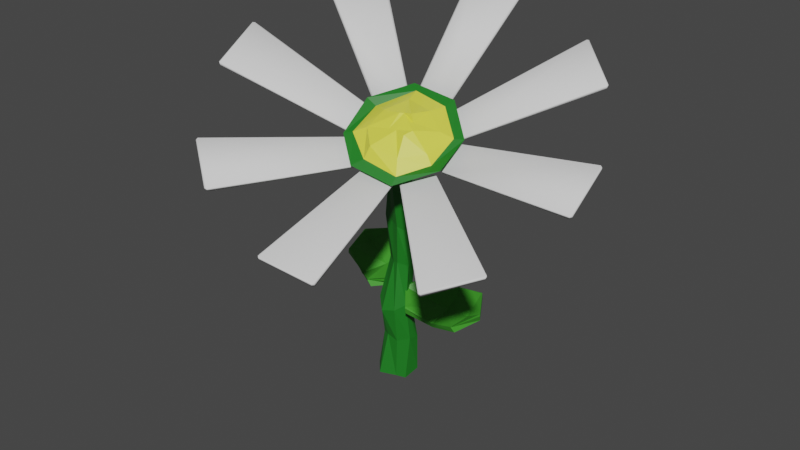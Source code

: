# Source: FlowerWhite.blend  (saved by Blender 3.3.6; exported with 4.5.12 LTS)
import bpy
from mathutils import Matrix  # noqa: F401  (used for matrix-valued properties, if any)

bpy.ops.wm.read_factory_settings(use_empty=True)
scene = bpy.context.scene
scene.name = 'Scene'

# ---- collections
col_collection = bpy.data.collections.new('Collection'); scene.collection.children.link(col_collection)
col_purple = bpy.data.collections.new('Purple'); col_collection.children.link(col_purple)
col_red = bpy.data.collections.new('Red'); col_collection.children.link(col_red)
col_white = bpy.data.collections.new('White'); col_collection.children.link(col_white)

# ---- materials (node trees are filled in below, after node groups)
mat_material_009 = bpy.data.materials.new('Material.009')
mat_material_009.use_transparent_shadow = False
mat_material_010 = bpy.data.materials.new('Material.010')
mat_material_010.use_transparent_shadow = False
mat_material_011 = bpy.data.materials.new('Material.011')
mat_material_011.use_transparent_shadow = False

# ---- material node trees
mat_material_009.use_nodes = True; mat_material_009.node_tree.nodes.clear()
_N = mat_material_009.node_tree.nodes; _L = mat_material_009.node_tree.links
n0 = _N.new('ShaderNodeBsdfPrincipled'); n0.name = 'Principled BSDF'; n0.location = (10, 300)
n0.distribution = 'GGX'
n0.subsurface_method = 'RANDOM_WALK_SKIN'
n0.inputs[0].default_value = (0.04896, 0.3111, 0.02246, 1.0)
n0.inputs[3].default_value = 1.45
n0.inputs[27].default_value = (0.0, 0.0, 0.0, 1.0)
n0.inputs[28].default_value = 1.0
n1 = _N.new('ShaderNodeOutputMaterial'); n1.name = 'Material Output'; n1.location = (300, 300)
_L.new(n0.outputs[0], n1.inputs[0])
n1.is_active_output = True
mat_material_010.use_nodes = True; mat_material_010.node_tree.nodes.clear()
_N = mat_material_010.node_tree.nodes; _L = mat_material_010.node_tree.links
n0 = _N.new('ShaderNodeBsdfPrincipled'); n0.name = 'Principled BSDF'; n0.location = (10, 300)
n0.distribution = 'GGX'
n0.subsurface_method = 'RANDOM_WALK_SKIN'
n0.inputs[0].default_value = (0.01114, 0.1788, 0.0137, 1.0)
n0.inputs[3].default_value = 1.45
n0.inputs[27].default_value = (0.0, 0.0, 0.0, 1.0)
n0.inputs[28].default_value = 1.0
n1 = _N.new('ShaderNodeOutputMaterial'); n1.name = 'Material Output'; n1.location = (300, 300)
_L.new(n0.outputs[0], n1.inputs[0])
n1.is_active_output = True
mat_material_011.use_nodes = True; mat_material_011.node_tree.nodes.clear()
_N = mat_material_011.node_tree.nodes; _L = mat_material_011.node_tree.links
n0 = _N.new('ShaderNodeBsdfPrincipled'); n0.name = 'Principled BSDF'; n0.location = (10, 300)
n0.distribution = 'GGX'
n0.subsurface_method = 'RANDOM_WALK_SKIN'
n0.inputs[0].default_value = (0.8, 0.7902, 0.0755, 1.0)
n0.inputs[3].default_value = 1.45
n0.inputs[27].default_value = (0.0, 0.0, 0.0, 1.0)
n0.inputs[28].default_value = 1.0
n1 = _N.new('ShaderNodeOutputMaterial'); n1.name = 'Material Output'; n1.location = (300, 300)
_L.new(n0.outputs[0], n1.inputs[0])
n1.is_active_output = True

# ---- world
world_world = bpy.data.worlds.new('World'); scene.world = world_world
world_world.use_nodes = True; world_world.node_tree.nodes.clear()
_N = world_world.node_tree.nodes; _L = world_world.node_tree.links
n0 = _N.new('ShaderNodeOutputWorld'); n0.name = 'World Output'; n0.location = (300, 300)
n1 = _N.new('ShaderNodeBackground'); n1.name = 'Background'; n1.location = (10, 300)
n1.inputs[0].default_value = (0.05088, 0.05088, 0.05088, 1.0)
_L.new(n1.outputs[0], n0.inputs[0])
n0.is_active_output = True
world_world.color = (0.05088, 0.05088, 0.05088)
world_world.use_sun_shadow = False
world_world.sun_shadow_jitter_overblur = 0.0

# ---- meshes
me_plane_003 = bpy.data.meshes.new('Plane.003')
me_plane_003.from_pydata([(-1.596, -2.477, 3.803), (-1.624, -0.5708, 3.783), (-1.562, -1.507, 3.484), (-2.661, -2.529, 3.439), (-2.667, -0.5497, 3.387), (-2.666, -1.588, 3.208), (-1.085, -1.407, 3.831), (-3.633, -2.478, 3.795), (-3.574, -0.5036, 3.822), (-3.624, -1.445, 3.495), (-4.163, -1.507, 3.879), (-1.602, -2.488, 3.784), (-1.645, -0.4857, 3.768), (-2.605, -2.598, 3.448), (-2.631, -0.5544, 3.402), (-1.041, -1.465, 3.83), (-3.62, -2.543, 3.755), (-3.554, -0.5037, 3.782), (-4.228, -1.4, 3.91), (-1.649, -2.53, 3.515), (-1.615, -0.4528, 3.494), (-1.673, -1.437, 3.146), (-2.625, -2.577, 3.188), (-2.593, -0.596, 3.102), (-2.551, -1.634, 2.881), (-1.052, -1.425, 3.615), (-3.621, -2.486, 3.512), (-3.645, -0.5139, 3.529), (-3.633, -1.465, 3.24), (-4.148, -1.437, 3.591), (1.252, -3.867, 3.779), (2.004, -2.286, 3.764), (1.7, -3.118, 3.434), (0.2816, -3.201, 3.398), (1.103, -1.5, 3.319), (0.6363, -2.454, 3.229), (2.106, -3.214, 3.739), (-0.5275, -2.646, 3.764), (0.3716, -1.008, 3.842), (-0.07221, -1.756, 3.455), (-0.5878, -1.592, 3.834), (1.233, -3.879, 3.741), (2.041, -2.114, 3.734), (0.3192, -3.388, 3.416), (1.161, -1.55, 3.349), (2.133, -3.367, 3.737), (-0.5606, -2.774, 3.683), (0.4068, -1.033, 3.762), (-0.61, -1.329, 3.896), (1.117, -3.896, 3.492), (2.121, -2.094, 3.473), (1.567, -2.865, 3.045), (0.3034, -3.327, 3.184), (1.192, -1.667, 3.037), (0.7949, -2.672, 2.864), (2.148, -3.284, 3.594), (-0.5147, -2.673, 3.485), (0.2396, -0.9414, 3.545), (-0.1036, -1.78, 3.234), (-0.5031, -1.49, 3.548), (-0.8401, -5.166, 11.3), (0.05926, -3.627, 11.46), (-0.01513, -1.931, 11.09), (-0.8695, -0.9648, 10.65), (-2.318, -1.047, 10.19), (-3.403, -2.332, 10.29), (-3.255, -4.091, 10.29), (-2.262, -5.292, 10.88), (-1.295, -3.722, 9.993), (-0.9743, -3.409, 9.895), (-1.105, -2.781, 9.852), (-1.273, -2.682, 9.71), (-1.61, -2.728, 9.633), (-1.876, -3.034, 9.606), (-1.768, -3.518, 9.627), (-1.581, -3.598, 9.682), (-0.1968, -0.1694, -0.1485), (-0.5826, -0.7249, -0.2299), (-0.05525, 0.2353, 0.1514), (-0.4717, 0.7662, 0.3293), (-1.05, 0.5443, 0.2524), (-1.251, 0.3105, -0.03767), (-1.358, -0.3609, -0.04881), (-1.065, -0.7009, -0.3307), (-0.8293, -3.346, 11.41), (-1.226, -4.221, 11.37), (-0.7057, -2.434, 11.26), (-1.276, -1.716, 11.13), (-2.17, -1.859, 10.78), (-2.806, -2.609, 10.61), (-2.694, -3.65, 10.81), (-2.03, -4.189, 11.13), (-0.2078, -3.637, 11.14), (-1.057, -4.889, 11.22), (-0.2375, -2.164, 11.06), (-1.133, -1.384, 10.72), (-2.313, -1.393, 10.34), (-3.0, -2.442, 10.29), (-3.037, -3.832, 10.46), (-2.162, -4.849, 10.88), (-1.478, -3.336, 11.51), (-1.599, -3.42, 11.47), (-1.446, -2.659, 11.28), (-1.716, -2.684, 11.28), (-2.093, -2.557, 11.29), (-2.223, -2.885, 11.28), (-2.016, -3.243, 11.3), (-1.883, -3.424, 11.53), (-1.156, -3.35, 8.187), (-1.037, -3.058, 6.19), (-1.035, -2.437, 4.542), (-0.8874, -1.672, 3.226), (-1.07, -1.055, 1.216), (-1.37, -0.9012, 1.47), (-1.118, -1.421, 3.01), (-1.223, -2.161, 4.785), (-1.148, -2.686, 6.204), (-1.288, -3.099, 8.101), (-1.391, -2.708, 8.017), (-1.098, -2.224, 6.26), (-1.225, -1.74, 4.766), (-1.247, -0.9645, 3.239), (-1.354, -0.4884, 1.704), (-1.027, -0.1257, 1.749), (-1.026, -0.5056, 3.234), (-0.8436, -1.62, 4.884), (-0.8931, -2.128, 6.472), (-1.202, -2.53, 7.974), (-0.9021, -2.486, 8.183), (-0.6151, -2.277, 6.536), (-0.6363, -1.665, 4.791), (-0.5434, -0.357, 3.128), (-0.6093, -0.1919, 1.86), (-0.3148, -0.352, 1.727), (-0.1956, -0.8335, 3.323), (-0.278, -1.976, 4.707), (-0.2646, -2.405, 6.646), (-0.6156, -2.742, 8.405), (-0.5888, -2.919, 8.36), (-0.3518, -2.912, 6.483), (-0.4199, -2.059, 4.562), (-0.2711, -1.315, 3.224), (-0.396, -0.9963, 1.432), (-0.5711, -1.158, 1.285), (-0.5002, -1.496, 3.117), (-0.4644, -2.338, 4.545), (-0.5447, -3.086, 6.211), (-1.006, -3.188, 8.236)], [], [(5, 4, 1, 2), (3, 5, 2, 0), (2, 6, 0), (1, 6, 2), (5, 9, 8, 4), (3, 7, 9, 5), (9, 7, 10), (8, 9, 10), (12, 14, 23, 20), (11, 15, 25, 19), (15, 12, 20, 25), (13, 11, 19, 22), (18, 16, 26, 29), (17, 18, 29, 27), (16, 13, 22, 26), (14, 17, 27, 23), (7, 3, 13, 16), (8, 10, 18, 17), (10, 7, 16, 18), (3, 0, 11, 13), (6, 1, 12, 15), (0, 6, 15, 11), (1, 4, 14, 12), (4, 8, 17, 14), (24, 21, 20, 23), (22, 19, 21, 24), (21, 19, 25), (20, 21, 25), (24, 23, 27, 28), (22, 24, 28, 26), (28, 29, 26), (27, 29, 28), (35, 34, 31, 32), (33, 35, 32, 30), (32, 36, 30), (31, 36, 32), (35, 39, 38, 34), (33, 37, 39, 35), (39, 37, 40), (38, 39, 40), (42, 44, 53, 50), (41, 45, 55, 49), (45, 42, 50, 55), (43, 41, 49, 52), (48, 46, 56, 59), (47, 48, 59, 57), (46, 43, 52, 56), (44, 47, 57, 53), (37, 33, 43, 46), (38, 40, 48, 47), (40, 37, 46, 48), (33, 30, 41, 43), (36, 31, 42, 45), (30, 36, 45, 41), (31, 34, 44, 42), (34, 38, 47, 44), (54, 51, 50, 53), (52, 49, 51, 54), (51, 49, 55), (50, 51, 55), (54, 53, 57, 58), (52, 54, 58, 56), (58, 59, 56), (57, 59, 58), (67, 75, 68, 60), (113, 112, 83, 82), (65, 73, 74, 66), (63, 71, 72, 64), (61, 69, 70, 62), (66, 74, 75, 67), (64, 72, 73, 65), (62, 70, 71, 63), (60, 68, 69, 61), (76, 78, 79, 80, 81, 82, 83, 77), (123, 122, 81, 80), (133, 132, 79, 78), (143, 142, 76, 77), (112, 143, 77, 83), (122, 113, 82, 81), (132, 123, 80, 79), (142, 133, 78, 76), (65, 97, 96, 64), (67, 99, 98, 66), (62, 94, 92, 61), (64, 96, 95, 63), (66, 98, 97, 65), (60, 93, 99, 67), (61, 92, 93, 60), (63, 95, 94, 62), (90, 98, 99, 91), (88, 96, 97, 89), (86, 94, 95, 87), (85, 93, 92, 84), (91, 99, 93, 85), (89, 97, 98, 90), (87, 95, 96, 88), (84, 92, 94, 86), (88, 104, 103, 87), (107, 101, 100, 102, 103, 104, 105, 106), (86, 102, 100, 84), (91, 107, 106, 90), (89, 105, 104, 88), (87, 103, 102, 86), (84, 100, 101, 85), (85, 101, 107, 91), (90, 106, 105, 89), (69, 138, 137, 70), (138, 139, 136, 137), (139, 136, 135, 140), (140, 135, 134, 141), (141, 134, 133, 142), (71, 128, 127, 72), (128, 129, 126, 127), (129, 126, 125, 130), (130, 125, 124, 131), (131, 124, 123, 132), (73, 118, 117, 74), (118, 119, 116, 117), (119, 116, 115, 120), (120, 115, 114, 121), (121, 114, 113, 122), (75, 108, 147, 68), (108, 109, 146, 147), (109, 146, 145, 110), (110, 145, 144, 111), (111, 144, 143, 112), (68, 147, 138, 69), (147, 146, 139, 138), (146, 139, 140, 145), (145, 140, 141, 144), (144, 141, 142, 143), (70, 137, 128, 71), (137, 136, 129, 128), (136, 129, 130, 135), (135, 130, 131, 134), (134, 131, 132, 133), (72, 127, 118, 73), (127, 126, 119, 118), (126, 119, 120, 125), (125, 120, 121, 124), (124, 121, 122, 123), (74, 117, 108, 75), (117, 116, 109, 108), (116, 109, 110, 115), (115, 110, 111, 114), (114, 111, 112, 113)])
me_plane_003.polygons.foreach_set('material_index', [0, 0, 0, 0, 0, 0, 0, 0, 0, 0, 0, 0, 0, 0, 0, 0, 0, 0, 0, 0, 0, 0, 0, 0, 0, 0, 0, 0, 0, 0, 0, 0, 0, 0, 0, 0, 0, 0, 0, 0, 0, 0, 0, 0, 0, 0, 0, 0, 0, 0, 0, 0, 0, 0, 0, 0, 0, 0, 0, 0, 0, 0, 0, 0, 1, 1, 1, 1, 1, 1, 1, 1, 1, 1, 1, 1, 1, 1, 1, 1, 1, 1, 1, 1, 1, 1, 1, 1, 1, 2, 2, 2, 2, 2, 2, 2, 2, 2, 2, 2, 2, 2, 2, 2, 2, 2, 1, 1, 1, 1, 1, 1, 1, 1, 1, 1, 1, 1, 1, 1, 1, 1, 1, 1, 1, 1, 1, 1, 1, 1, 1, 1, 1, 1, 1, 1, 1, 1, 1, 1, 1, 1, 1, 1, 1, 1])
_uv = me_plane_003.uv_layers.new(name='UVMap')
_uv.uv.foreach_set('vector', [0.5, 0.5142, 0.5, 1.0, 1.0, 1.0, 1.0, 0.5142, 0.5, 0.0, 0.5, 0.5142, 1.0, 0.5142, 1.0, 0.0, 1.0, 0.5142, 1.0, 0.5142, 1.0, 0.0, 1.0, 1.0, 1.0, 1.0, 1.0, 0.5142, 0.5, 0.5142, 1.0, 0.5142, 1.0, 1.0, 0.5, 1.0, 0.5, 0.0, 1.0, 0.0, 1.0, 0.5142, 0.5, 0.5142, 1.0, 0.5142, 1.0, 0.0, 1.0, 0.5142, 1.0, 1.0, 1.0, 0.5142, 1.0, 1.0, 1.0, 1.0, 0.5, 1.0, 0.5, 1.0, 1.0, 1.0, 1.0, 0.0, 1.0, 0.5142, 1.0, 0.5142, 1.0, 0.0, 1.0, 1.0, 1.0, 1.0, 1.0, 1.0, 1.0, 1.0, 0.5, 0.0, 1.0, 0.0, 1.0, 0.0, 0.5, 0.0, 1.0, 0.5142, 1.0, 0.0, 1.0, 0.0, 1.0, 0.5142, 1.0, 1.0, 1.0, 1.0, 1.0, 1.0, 1.0, 1.0, 1.0, 0.0, 0.5, 0.0, 0.5, 0.0, 1.0, 0.0, 0.5, 1.0, 1.0, 1.0, 1.0, 1.0, 0.5, 1.0, 1.0, 0.0, 0.5, 0.0, 0.5, 0.0, 1.0, 0.0, 1.0, 1.0, 1.0, 1.0, 1.0, 1.0, 1.0, 1.0, 1.0, 0.5142, 1.0, 0.0, 1.0, 0.0, 1.0, 0.5142, 0.5, 0.0, 1.0, 0.0, 1.0, 0.0, 0.5, 0.0, 1.0, 1.0, 1.0, 1.0, 1.0, 1.0, 1.0, 1.0, 1.0, 0.0, 1.0, 0.5142, 1.0, 0.5142, 1.0, 0.0, 1.0, 1.0, 0.5, 1.0, 0.5, 1.0, 1.0, 1.0, 0.5, 1.0, 1.0, 1.0, 1.0, 1.0, 0.5, 1.0, 0.5, 0.5142, 1.0, 0.5142, 1.0, 1.0, 0.5, 1.0, 0.5, 0.0, 1.0, 0.0, 1.0, 0.5142, 0.5, 0.5142, 1.0, 0.5142, 1.0, 0.0, 1.0, 0.5142, 1.0, 1.0, 1.0, 0.5142, 1.0, 1.0, 0.5, 0.5142, 0.5, 1.0, 1.0, 1.0, 1.0, 0.5142, 0.5, 0.0, 0.5, 0.5142, 1.0, 0.5142, 1.0, 0.0, 1.0, 0.5142, 1.0, 0.5142, 1.0, 0.0, 1.0, 1.0, 1.0, 1.0, 1.0, 0.5142, 0.5, 0.5142, 0.5, 1.0, 1.0, 1.0, 1.0, 0.5142, 0.5, 0.0, 0.5, 0.5142, 1.0, 0.5142, 1.0, 0.0, 1.0, 0.5142, 1.0, 0.5142, 1.0, 0.0, 1.0, 1.0, 1.0, 1.0, 1.0, 0.5142, 0.5, 0.5142, 1.0, 0.5142, 1.0, 1.0, 0.5, 1.0, 0.5, 0.0, 1.0, 0.0, 1.0, 0.5142, 0.5, 0.5142, 1.0, 0.5142, 1.0, 0.0, 1.0, 0.5142, 1.0, 1.0, 1.0, 0.5142, 1.0, 1.0, 1.0, 1.0, 0.5, 1.0, 0.5, 1.0, 1.0, 1.0, 1.0, 0.0, 1.0, 0.5142, 1.0, 0.5142, 1.0, 0.0, 1.0, 1.0, 1.0, 1.0, 1.0, 1.0, 1.0, 1.0, 0.5, 0.0, 1.0, 0.0, 1.0, 0.0, 0.5, 0.0, 1.0, 0.5142, 1.0, 0.0, 1.0, 0.0, 1.0, 0.5142, 1.0, 1.0, 1.0, 1.0, 1.0, 1.0, 1.0, 1.0, 1.0, 0.0, 0.5, 0.0, 0.5, 0.0, 1.0, 0.0, 0.5, 1.0, 1.0, 1.0, 1.0, 1.0, 0.5, 1.0, 1.0, 0.0, 0.5, 0.0, 0.5, 0.0, 1.0, 0.0, 1.0, 1.0, 1.0, 1.0, 1.0, 1.0, 1.0, 1.0, 1.0, 0.5142, 1.0, 0.0, 1.0, 0.0, 1.0, 0.5142, 0.5, 0.0, 1.0, 0.0, 1.0, 0.0, 0.5, 0.0, 1.0, 1.0, 1.0, 1.0, 1.0, 1.0, 1.0, 1.0, 1.0, 0.0, 1.0, 0.5142, 1.0, 0.5142, 1.0, 0.0, 1.0, 1.0, 0.5, 1.0, 0.5, 1.0, 1.0, 1.0, 0.5, 1.0, 1.0, 1.0, 1.0, 1.0, 0.5, 1.0, 0.5, 0.5142, 1.0, 0.5142, 1.0, 1.0, 0.5, 1.0, 0.5, 0.0, 1.0, 0.0, 1.0, 0.5142, 0.5, 0.5142, 1.0, 0.5142, 1.0, 0.0, 1.0, 0.5142, 1.0, 1.0, 1.0, 0.5142, 1.0, 1.0, 0.5, 0.5142, 0.5, 1.0, 1.0, 1.0, 1.0, 0.5142, 0.5, 0.0, 0.5, 0.5142, 1.0, 0.5142, 1.0, 0.0, 1.0, 0.5142, 1.0, 0.5142, 1.0, 0.0, 1.0, 1.0, 1.0, 1.0, 1.0, 0.5142, 0.0, 0.0, 0.0, 0.0, 0.0, 0.0, 0.0, 0.0, 0.0, 0.0, 0.0, 0.0, 0.0, 0.0, 0.0, 0.0, 0.0, 0.0, 0.0, 0.0, 0.0, 0.0, 0.0, 0.0, 0.0, 0.0, 0.0, 0.0, 0.0, 0.0, 0.0, 0.0, 0.0, 0.0, 0.0, 0.0, 0.0, 0.0, 0.0, 0.0, 0.0, 0.0, 0.0, 0.0, 0.0, 0.0, 0.0, 0.0, 0.0, 0.0, 0.0, 0.0, 0.0, 0.0, 0.0, 0.0, 0.0, 0.0, 0.0, 0.0, 0.0, 0.0, 0.0, 0.0, 0.0, 0.0, 0.0, 0.0, 0.0, 0.0, 0.0, 0.0, 0.0, 0.0, 0.0, 0.0, 0.0, 0.0, 0.0, 0.0, 0.0, 0.0, 0.0, 0.0, 0.0, 0.0, 0.0, 0.0, 0.0, 0.0, 0.0, 0.0, 0.0, 0.0, 0.0, 0.0, 0.0, 0.0, 0.0, 0.0, 0.0, 0.0, 0.0, 0.0, 0.0, 0.0, 0.0, 0.0, 0.0, 0.0, 0.0, 0.0, 0.0, 0.0, 0.0, 0.0, 0.0, 0.0, 0.0, 0.0, 0.0, 0.0, 0.0, 0.0, 0.0, 0.0, 0.0, 0.0, 0.0, 0.0, 0.0, 0.0, 0.0, 0.0, 0.0, 0.0, 0.0, 0.0, 0.0, 0.0, 0.0, 0.0, 0.0, 0.0, 0.0, 0.0, 0.0, 0.0, 0.0, 0.0, 0.0, 0.0, 0.0, 0.0, 0.0, 0.0, 0.0, 0.0, 0.0, 0.0, 0.0, 0.0, 0.0, 0.0, 0.0, 0.0, 0.0, 0.0, 0.0, 0.0, 0.0, 0.0, 0.0, 0.0, 0.0, 0.0, 0.0, 0.0, 0.0, 0.0, 0.0, 0.0, 0.0, 0.0, 0.0, 0.0, 0.0, 0.0, 0.0, 0.0, 0.0, 0.0, 0.0, 0.0, 0.0, 0.0, 0.0, 0.0, 0.0, 0.0, 0.0, 0.0, 0.0, 0.0, 0.0, 0.0, 0.0, 0.0, 0.0, 0.0, 0.0, 0.0, 0.0, 0.0, 0.0, 0.0, 0.0, 0.0, 0.0, 0.0, 0.0, 0.0, 0.0, 0.0, 0.0, 0.0, 0.0, 0.0, 0.0, 0.0, 0.0, 0.0, 0.0, 0.0, 0.0, 0.0, 0.0, 0.0, 0.0, 0.0, 0.0, 0.0, 0.0, 0.0, 0.0, 0.0, 0.0, 0.0, 0.0, 0.0, 0.0, 0.0, 0.0, 0.0, 0.0, 0.0, 0.0, 0.0, 0.0, 0.0, 0.0, 0.0, 0.0, 0.0, 0.0, 0.0, 0.0, 0.0, 0.0, 0.0, 0.0, 0.0, 0.0, 0.0, 0.0, 0.0, 0.0, 0.0, 0.0, 0.0, 0.0, 0.0, 0.0, 0.0, 0.0, 0.0, 0.0, 0.0, 0.0, 0.0, 0.0, 0.0, 0.0, 0.0, 0.0, 0.0, 0.0, 0.0, 0.0, 0.0, 0.0, 0.0, 0.0, 0.0, 0.0, 0.0, 0.0, 0.0, 0.0, 0.0, 0.0, 0.0, 0.0, 0.0, 0.0, 0.0, 0.0, 0.0, 0.0, 0.0, 0.0, 0.0, 0.0, 0.0, 0.0, 0.0, 0.0, 0.0, 0.0, 0.0, 0.0, 0.0, 0.0, 0.0, 0.0, 0.0, 0.0, 0.0, 0.0, 0.0, 0.0, 0.0, 0.0, 0.0, 0.0, 0.0, 0.0, 0.0, 0.0, 0.0, 0.0, 0.0, 0.0, 0.0, 0.0, 0.0, 0.0, 0.0, 0.0, 0.0, 0.0, 0.0, 0.0, 0.0, 0.0, 0.0, 0.0, 0.0, 0.0, 0.0, 0.0, 0.0, 0.0, 0.0, 0.0, 0.0, 0.0, 0.0, 0.0, 0.0, 0.0, 0.0, 0.0, 0.0, 0.0, 0.0, 0.0, 0.0, 0.0, 0.0, 0.0, 0.0, 0.0, 0.0, 0.0, 0.0, 0.0, 0.0, 0.0, 0.0, 0.0, 0.0, 0.0, 0.0, 0.0, 0.0, 0.0, 0.0, 0.0, 0.0, 0.0, 0.0, 0.0, 0.0, 0.0, 0.0, 0.0, 0.0, 0.0, 0.0, 0.0, 0.0, 0.0, 0.0, 0.0, 0.0, 0.0, 0.0, 0.0, 0.0, 0.0, 0.0, 0.0, 0.0, 0.0, 0.0, 0.0, 0.0, 0.0, 0.0, 0.0, 0.0, 0.0, 0.0, 0.0, 0.0, 0.0, 0.0, 0.0, 0.0, 0.0, 0.0, 0.0, 0.0, 0.0, 0.0, 0.0, 0.0, 0.0, 0.0, 0.0, 0.0, 0.0, 0.0, 0.0, 0.0, 0.0, 0.0, 0.0, 0.0, 0.0, 0.0, 0.0, 0.0, 0.0, 0.0, 0.0, 0.0, 0.0, 0.0, 0.0, 0.0, 0.0, 0.0, 0.0, 0.0, 0.0, 0.0, 0.0, 0.0, 0.0, 0.0, 0.0, 0.0, 0.0, 0.0, 0.0, 0.0, 0.0, 0.0, 0.0, 0.0, 0.0, 0.0, 0.0, 0.0, 0.0, 0.0, 0.0, 0.0, 0.0, 0.0, 0.0, 0.0, 0.0, 0.0, 0.0, 0.0, 0.0, 0.0, 0.0, 0.0, 0.0, 0.0, 0.0, 0.0, 0.0, 0.0, 0.0, 0.0, 0.0, 0.0, 0.0, 0.0, 0.0, 0.0, 0.0, 0.0, 0.0, 0.0, 0.0, 0.0, 0.0, 0.0, 0.0, 0.0, 0.0, 0.0, 0.0, 0.0, 0.0, 0.0, 0.0, 0.0, 0.0, 0.0, 0.0, 0.0, 0.0, 0.0, 0.0, 0.0, 0.0, 0.0, 0.0, 0.0, 0.0, 0.0, 0.0, 0.0, 0.0, 0.0, 0.0, 0.0, 0.0, 0.0, 0.0, 0.0, 0.0, 0.0, 0.0, 0.0, 0.0, 0.0, 0.0, 0.0, 0.0, 0.0, 0.0, 0.0, 0.0, 0.0, 0.0, 0.0, 0.0, 0.0, 0.0, 0.0, 0.0, 0.0, 0.0, 0.0, 0.0, 0.0, 0.0, 0.0, 0.0, 0.0, 0.0, 0.0, 0.0, 0.0, 0.0, 0.0, 0.0, 0.0, 0.0, 0.0, 0.0, 0.0, 0.0, 0.0, 0.0, 0.0, 0.0, 0.0, 0.0, 0.0, 0.0, 0.0, 0.0, 0.0, 0.0, 0.0, 0.0, 0.0, 0.0, 0.0, 0.0, 0.0, 0.0, 0.0, 0.0, 0.0, 0.0, 0.0, 0.0, 0.0, 0.0, 0.0, 0.0, 0.0, 0.0, 0.0, 0.0, 0.0, 0.0, 0.0, 0.0, 0.0, 0.0, 0.0, 0.0, 0.0, 0.0, 0.0, 0.0, 0.0, 0.0, 0.0, 0.0, 0.0])
me_plane_003.materials.append(mat_material_009)
me_plane_003.materials.append(mat_material_010)
me_plane_003.materials.append(mat_material_011)
me_plane_003.update()
me_cube_003 = bpy.data.meshes.new('Cube.003')
me_cube_003.from_pydata([(2.022, -0.534, 63.78), (2.023, -0.542, 63.78), (1.984, -0.517, 64.14), (2.037, -0.5692, 64.36), (1.989, -0.5264, 64.35), (1.954, 0.04968, 67.87), (1.988, 0.0945, 67.91), (2.003, 0.05611, 68.47), (2.002, 0.06846, 68.47), (1.959, 0.0402, 68.07), (4.986, -0.6682, 63.88), (5.032, -0.6549, 64.25), (4.988, -0.6763, 63.88), (5.013, -0.7234, 64.88), (5.048, -0.6849, 64.89), (4.977, 0.3612, 70.93), (4.929, 0.3975, 70.89), (4.956, 0.3393, 71.87), (4.993, 0.3312, 71.57), (4.954, 0.3515, 71.87), (-0.06071, -0.2855, 72.4), (-0.06473, -0.2722, 72.84), (-0.0281, -0.294, 72.4), (-0.06052, -0.2801, 73.01), (-0.04494, -0.3147, 73.01), (-0.02306, -0.3035, 72.6), (-0.03154, -0.8722, 68.54), (8.97e-05, -0.861, 68.68), (-0.03479, -0.9059, 68.64), (-0.01581, -0.9006, 69.16), (-0.02886, -0.917, 68.88), (0.005131, -0.8705, 68.88), (-2.646, -0.8924, 88.38), (-2.668, -0.9137, 88.72), (-2.634, -0.8751, 88.72), (-2.621, -0.9419, 89.43), (-2.619, -0.9031, 89.32), (-2.652, -0.9437, 89.37), (-2.595, -1.919, 81.64), (-2.581, -1.946, 81.64), (-2.618, -1.93, 82.05), (-2.57, -1.968, 82.69), (-2.602, -1.96, 82.69), (-2.564, -1.977, 82.31), (0.4372, 0.3308, 74.58), (0.4566, 0.3555, 75.18), (0.4475, 0.3203, 74.58), (0.4567, 0.3554, 75.19), (0.4601, 0.2967, 75.09), (0.02514, -0.1457, 72.93), (0.03698, -0.1544, 72.94), (-0.008995, -0.1814, 73.32), (-0.008401, -0.1825, 73.34), (0.04952, -0.1781, 73.44), (-1.266, 1.562, 99.8), (-1.32, 1.562, 99.7), (-1.287, 1.508, 100.6), (-1.255, 1.542, 100.2), (-1.297, 1.518, 100.6), (-2.052, 0.6532, 96.64), (-2.06, 0.7062, 96.74), (-2.025, 0.6534, 97.69), (-2.037, 0.662, 97.68), (-2.041, 0.632, 97.09), (1.24, 0.528, 73.11), (1.289, 0.5383, 73.52), (1.241, 0.5145, 73.12), (1.289, 0.5374, 73.54), (1.254, 0.4905, 73.63), (0.6161, 0.4292, 74.6), (0.6192, 0.4161, 74.6), (0.5836, 0.4258, 75.2), (0.5836, 0.4258, 75.2), (0.632, 0.392, 75.11), (1.621, 2.691, 97.21), (1.58, 2.726, 97.3), (1.605, 2.668, 98.26), (1.632, 2.67, 97.66), (1.604, 2.681, 98.26), (0.4283, 2.502, 100.1), (0.4577, 2.548, 99.98), (0.4845, 2.491, 100.9), (0.4814, 2.504, 100.9), (0.439, 2.482, 100.5), (1.908, 0.1803, 68.69), (1.939, 0.1643, 68.79), (1.882, 0.1597, 68.82), (1.945, 0.1537, 69.02), (1.923, 0.1513, 69.31), (1.887, 0.1501, 69.02), (1.427, 0.5194, 72.49), (1.417, 0.488, 72.5), (1.418, 0.53, 72.94), (1.443, 0.49, 73.11), (1.422, 0.5225, 73.1), (1.422, 0.4783, 72.7), (4.163, 1.762, 82.26), (4.183, 1.774, 82.66), (4.177, 1.735, 82.26), (4.189, 1.713, 83.31), (4.193, 1.704, 82.91), (4.199, 1.744, 83.31), (3.32, 2.356, 88.92), (3.298, 2.355, 89.26), (3.349, 2.363, 89.26), (3.347, 2.307, 89.97), (3.365, 2.333, 89.9), (3.313, 2.327, 89.85), (0.551, -1.343, 63.59), (0.5563, -1.302, 63.96), (0.5576, -1.348, 63.59), (0.5614, -1.312, 64.17), (0.5719, -1.375, 64.17), (0.0331, -0.9808, 67.67), (0.08939, -0.9759, 67.64), (0.05595, -1.014, 68.23), (0.09453, -0.9856, 67.84), (0.04706, -1.007, 68.23), (-0.9248, -3.918, 63.15), (-0.9188, -3.924, 63.15), (-0.9607, -3.949, 63.51), (-0.9447, -3.979, 64.16), (-0.8938, -3.971, 64.16), (-1.798, -3.363, 70.1), (-1.803, -3.303, 70.06), (-1.77, -3.358, 71.06), (-1.779, -3.35, 71.05), (-1.782, -3.393, 70.74), (1.351, -1.254, 61.4), (1.343, -1.233, 61.59), (1.389, -1.262, 61.4), (1.399, -1.281, 61.8), (1.354, -1.253, 62.0), (1.367, -1.283, 62.01), (0.7112, -1.361, 62.88), (0.6843, -1.38, 63.03), (0.7217, -1.337, 63.03), (0.726, -1.39, 63.5), (0.7321, -1.357, 63.45), (0.6946, -1.4, 63.45), (1.935, -4.09, 52.4), (1.969, -4.081, 52.46), (1.937, -4.121, 52.43), (1.961, -4.138, 53.45), (1.959, -4.161, 53.28), (1.99, -4.119, 53.29), (0.8041, -4.279, 55.03), (0.8162, -4.309, 55.03), (0.7765, -4.279, 55.23), (0.8295, -4.328, 56.08), (0.7975, -4.319, 56.07), (0.8375, -4.349, 55.89), (1.956, -0.6763, 63.04), (1.929, -0.6731, 63.19), (1.985, -0.6645, 63.19), (1.995, -0.6843, 63.61), (1.939, -0.6921, 63.6), (1.972, -0.7051, 63.66), (1.522, -1.159, 61.43), (1.509, -1.194, 61.43), (1.509, -1.14, 61.63), (1.537, -1.189, 62.04), (1.519, -1.159, 62.03), (1.518, -1.213, 61.83), (4.375, -2.317, 55.46), (4.389, -2.295, 55.65), (4.393, -2.345, 55.46), (4.401, -2.365, 56.51), (4.414, -2.384, 56.31), (4.41, -2.335, 56.5), (3.609, -3.168, 52.61), (3.636, -3.187, 52.64), (3.584, -3.192, 52.66), (3.634, -3.217, 53.66), (3.605, -3.231, 53.49), (3.657, -3.227, 53.49)], [], [(12, 13, 3, 1), (15, 18, 14, 11), (26, 38, 32, 20), (17, 7, 3, 13), (2, 4, 9, 5), (6, 8, 19, 16), (34, 36, 23, 21), (40, 42, 37, 33), (49, 60, 55, 44), (41, 29, 24, 35), (22, 25, 31, 27), (28, 30, 43, 39), (54, 57, 47, 45), (60, 62, 58, 55), (69, 80, 75, 64), (61, 53, 48, 56), (46, 48, 53, 50), (51, 52, 63, 59), (74, 77, 67, 65), (80, 82, 78, 75), (90, 102, 96, 84), (81, 73, 68, 76), (66, 68, 73, 70), (71, 72, 83, 79), (98, 100, 87, 85), (104, 106, 101, 97), (113, 108, 118, 124), (105, 93, 88, 99), (86, 89, 95, 91), (92, 94, 107, 103), (119, 110, 112, 122), (123, 120, 121, 127), (134, 128, 140, 146), (125, 122, 112, 115), (109, 114, 116, 111), (113, 124, 126, 117), (141, 130, 131, 145), (147, 142, 144, 151), (158, 152, 164, 170), (149, 143, 133, 137), (129, 136, 138, 132), (135, 148, 150, 139), (165, 154, 155, 169), (171, 166, 168, 175), (173, 167, 157, 161), (153, 160, 162, 156), (159, 172, 174, 163), (0, 1, 2), (7, 8, 9), (10, 11, 12), (17, 18, 19), (20, 21, 22), (23, 24, 25), (26, 27, 28), (29, 30, 31), (32, 33, 34), (35, 36, 37), (38, 39, 40), (41, 42, 43), (44, 45, 46), (49, 50, 51), (56, 57, 58), (61, 62, 63), (64, 65, 66), (69, 70, 71), (76, 77, 78), (81, 82, 83), (84, 85, 86), (87, 88, 89), (90, 91, 92), (93, 94, 95), (96, 97, 98), (99, 100, 101), (102, 103, 104), (105, 106, 107), (108, 109, 110), (115, 116, 117), (118, 119, 120), (125, 126, 127), (128, 129, 130), (131, 132, 133), (134, 135, 136), (137, 138, 139), (140, 141, 142), (143, 144, 145), (146, 147, 148), (149, 150, 151), (152, 153, 154), (155, 156, 157), (158, 159, 160), (161, 162, 163), (164, 165, 166), (167, 168, 169), (170, 171, 172), (173, 174, 175), (6, 0, 2, 5), (1, 3, 4, 2), (3, 7, 9, 4), (8, 6, 5, 9), (7, 17, 19, 8), (18, 15, 16, 19), (10, 16, 15, 11), (17, 13, 14, 18), (13, 12, 11, 14), (0, 10, 12, 1), (26, 20, 22, 27), (21, 23, 25, 22), (24, 29, 31, 25), (30, 28, 27, 31), (38, 26, 28, 39), (29, 41, 43, 30), (42, 40, 39, 43), (32, 38, 40, 33), (41, 35, 37, 42), (36, 34, 33, 37), (20, 32, 34, 21), (35, 24, 23, 36), (49, 44, 46, 50), (45, 47, 48, 46), (52, 51, 50, 53), (60, 49, 51, 59), (53, 61, 63, 52), (62, 60, 59, 63), (61, 56, 58, 62), (57, 54, 55, 58), (44, 55, 54, 45), (56, 48, 47, 57), (69, 64, 66, 70), (65, 67, 68, 66), (72, 71, 70, 73), (80, 69, 71, 79), (73, 81, 83, 72), (82, 80, 79, 83), (81, 76, 78, 82), (77, 74, 75, 78), (64, 75, 74, 65), (76, 68, 67, 77), (90, 84, 86, 91), (85, 87, 89, 86), (88, 93, 95, 89), (94, 92, 91, 95), (102, 90, 92, 103), (93, 105, 107, 94), (106, 104, 103, 107), (96, 102, 104, 97), (105, 99, 101, 106), (100, 98, 97, 101), (84, 96, 98, 85), (99, 88, 87, 100), (114, 109, 108, 113), (109, 111, 112, 110), (111, 116, 115, 112), (116, 114, 113, 117), (117, 126, 125, 115), (126, 124, 123, 127), (120, 123, 124, 118), (127, 121, 122, 125), (121, 120, 119, 122), (110, 119, 118, 108), (136, 129, 128, 134), (129, 132, 131, 130), (132, 138, 137, 133), (138, 136, 135, 139), (148, 135, 134, 146), (139, 150, 149, 137), (150, 148, 147, 151), (142, 147, 146, 140), (151, 144, 143, 149), (144, 142, 141, 145), (130, 141, 140, 128), (145, 131, 133, 143), (160, 153, 152, 158), (153, 156, 155, 154), (156, 162, 161, 157), (162, 160, 159, 163), (172, 159, 158, 170), (163, 174, 173, 161), (174, 172, 171, 175), (166, 171, 170, 164), (175, 168, 167, 173), (168, 166, 165, 169), (154, 165, 164, 152), (169, 155, 157, 167), (6, 16, 10, 0)])
me_cube_003.polygons.foreach_set('use_smooth', [True] * 184)
_uv = me_cube_003.uv_layers.new(name='UVMap')
_uv.uv.foreach_set('vector', [0.3852, 0.7534, 0.625, 0.7533, 0.625, 0.9967, 0.3911, 0.9966, 0.4238, 0.5072, 0.5762, 0.5072, 0.5762, 0.7428, 0.4238, 0.7428, 0.1276, 0.5084, 0.3724, 0.5058, 0.3724, 0.744, 0.1276, 0.7414, 0.6283, 0.5022, 0.8717, 0.5028, 0.8717, 0.75, 0.6283, 0.75, 0.4588, 0.01231, 0.5412, 0.01231, 0.5412, 0.2377, 0.4588, 0.2377, 0.375, 0.2534, 0.6007, 0.2534, 0.6098, 0.4966, 0.375, 0.4966, 0.4291, 0.7534, 0.5708, 0.7534, 0.5344, 0.9966, 0.4655, 0.9966, 0.4238, 0.5072, 0.5762, 0.5072, 0.5762, 0.7428, 0.4238, 0.7428, 0.1261, 0.5134, 0.375, 0.5078, 0.375, 0.7419, 0.1261, 0.7368, 0.6275, 0.5059, 0.8725, 0.5086, 0.8725, 0.7413, 0.6275, 0.744, 0.4587, 0.01231, 0.5413, 0.01231, 0.5413, 0.2377, 0.4587, 0.2377, 0.4514, 0.2534, 0.5485, 0.2534, 0.579, 0.4966, 0.4208, 0.4966, 0.4487, 0.753, 0.5513, 0.753, 0.5007, 0.997, 0.4992, 0.997, 0.375, 0.5078, 0.5992, 0.5079, 0.5992, 0.7419, 0.375, 0.7419, 0.126, 0.5133, 0.375, 0.5081, 0.375, 0.7421, 0.126, 0.7364, 0.6261, 0.5082, 0.875, 0.5135, 0.875, 0.7362, 0.6261, 0.7419, 0.4192, 0.01383, 0.625, 0.01383, 0.625, 0.2365, 0.4192, 0.2365, 0.4951, 0.2531, 0.5048, 0.2531, 0.5537, 0.4969, 0.4463, 0.4969, 0.447, 0.7531, 0.553, 0.7531, 0.5036, 0.9969, 0.4963, 0.9969, 0.375, 0.5081, 0.6013, 0.5081, 0.6013, 0.7421, 0.375, 0.7421, 0.1275, 0.5088, 0.3725, 0.5061, 0.3725, 0.744, 0.1275, 0.7413, 0.626, 0.5081, 0.875, 0.5139, 0.875, 0.7364, 0.626, 0.7418, 0.4157, 0.0136, 0.625, 0.01359, 0.625, 0.2361, 0.4157, 0.2361, 0.4999, 0.253, 0.4999, 0.253, 0.5509, 0.497, 0.4491, 0.497, 0.4222, 0.7534, 0.5777, 0.7534, 0.5461, 0.9966, 0.4537, 0.9966, 0.4234, 0.5072, 0.5766, 0.5072, 0.5766, 0.7428, 0.4234, 0.7428, 0.1284, 0.5, 0.1284, 0.7478, 0.3716, 0.7484, 0.3716, 0.5, 0.6275, 0.5061, 0.8725, 0.509, 0.8725, 0.7412, 0.6275, 0.744, 0.458, 0.01235, 0.542, 0.01235, 0.542, 0.2377, 0.458, 0.2377, 0.4675, 0.2533, 0.5324, 0.2533, 0.5697, 0.4967, 0.4302, 0.4967, 0.3851, 0.7533, 0.3911, 0.9967, 0.625, 0.9967, 0.625, 0.7533, 0.4233, 0.5072, 0.4233, 0.7428, 0.5767, 0.7428, 0.5767, 0.5072, 0.1272, 0.5106, 0.1272, 0.7391, 0.3728, 0.743, 0.3728, 0.5069, 0.6283, 0.5021, 0.6283, 0.75, 0.8717, 0.75, 0.8717, 0.5027, 0.4579, 0.01235, 0.4579, 0.2376, 0.5421, 0.2376, 0.5421, 0.01235, 0.375, 0.2534, 0.375, 0.4966, 0.6112, 0.4966, 0.603, 0.2534, 0.4024, 0.753, 0.4202, 0.997, 0.58, 0.997, 0.5977, 0.753, 0.3983, 0.5081, 0.3983, 0.7419, 0.6017, 0.7419, 0.6017, 0.5081, 0.1273, 0.5104, 0.1273, 0.7399, 0.3727, 0.7434, 0.3727, 0.5068, 0.6273, 0.5068, 0.6273, 0.7431, 0.8727, 0.7394, 0.8727, 0.5104, 0.4149, 0.01384, 0.4149, 0.2362, 0.5851, 0.2362, 0.5851, 0.01384, 0.4156, 0.2531, 0.3998, 0.4969, 0.6004, 0.4969, 0.5846, 0.2531, 0.3991, 0.7531, 0.4145, 0.9969, 0.5857, 0.9969, 0.601, 0.7531, 0.3998, 0.508, 0.3998, 0.742, 0.6002, 0.742, 0.6002, 0.508, 0.6274, 0.5067, 0.6274, 0.7435, 0.8726, 0.7401, 0.8726, 0.5102, 0.4175, 0.01379, 0.4175, 0.2362, 0.5825, 0.2362, 0.5825, 0.01379, 0.4195, 0.253, 0.402, 0.497, 0.5981, 0.497, 0.5807, 0.253, 0.3908, 0.9967, 0.3911, 0.9966, 0.5409, 1.0, 0.625, 0.2491, 0.6196, 0.2499, 0.5412, 0.2377, 0.385, 0.7535, 0.472, 0.7507, 0.3852, 0.7534, 0.6132, 0.5021, 0.5762, 0.5072, 0.5984, 0.5, 0.4303, 0.008269, 0.5545, 0.0, 0.4587, 0.01231, 0.6235, 0.0, 0.625, 0.0002954, 0.5413, 0.01231, 0.4303, 0.2415, 0.4587, 0.2377, 0.525, 0.2499, 0.625, 0.2332, 0.6223, 0.2499, 0.5413, 0.2377, 0.3724, 0.744, 0.375, 0.7499, 0.3749, 0.75, 0.6275, 0.744, 0.6303, 0.7466, 0.6267, 0.7397, 0.4084, 0.4974, 0.4208, 0.4966, 0.4716, 0.5, 0.625, 0.4999, 0.624, 0.5, 0.579, 0.4966, 0.4163, 0.01285, 0.6224, 0.0, 0.4192, 0.01383, 0.4101, 0.2512, 0.4544, 0.2501, 0.4951, 0.2531, 0.6261, 0.7419, 0.6309, 0.749, 0.626, 0.7416, 0.625, 0.4999, 0.6226, 0.5, 0.5537, 0.4969, 0.4075, 0.9989, 0.4963, 0.9969, 0.4483, 0.9999, 0.4135, 0.2369, 0.4157, 0.2361, 0.6239, 0.25, 0.625, 0.7501, 0.553, 0.7531, 0.6225, 0.75, 0.626, 0.5081, 0.6259, 0.5084, 0.6309, 0.5009, 0.4308, 0.008835, 0.5292, 0.0002257, 0.458, 0.01235, 0.6218, 0.0002257, 0.625, 0.01725, 0.542, 0.01235, 0.4308, 0.2416, 0.458, 0.2377, 0.5585, 0.25, 0.625, 0.2497, 0.6235, 0.25, 0.542, 0.2377, 0.4086, 0.7525, 0.4708, 0.75, 0.4222, 0.7534, 0.625, 0.7501, 0.5777, 0.7534, 0.624, 0.75, 0.3725, 0.5061, 0.3749, 0.5, 0.375, 0.5001, 0.6275, 0.5061, 0.6267, 0.5102, 0.6303, 0.5034, 0.3907, 0.9968, 0.5391, 1.0, 0.3911, 0.9967, 0.625, 0.2489, 0.5421, 0.2376, 0.6195, 0.2498, 0.3849, 0.7535, 0.3851, 0.7533, 0.4706, 0.7507, 0.6147, 0.5019, 0.6018, 0.5, 0.5767, 0.5072, 0.3985, 0.9983, 0.4512, 1.0, 0.4202, 0.997, 0.58, 0.997, 0.6214, 1.0, 0.625, 0.9997, 0.1272, 0.5106, 0.1252, 0.5, 0.125, 0.5013, 0.8727, 0.5104, 0.8735, 0.5206, 0.8704, 0.5068, 0.391, 0.7419, 0.4241, 0.7485, 0.3983, 0.7419, 0.625, 0.7371, 0.6017, 0.7419, 0.6192, 0.7485, 0.391, 0.506, 0.3983, 0.5081, 0.4225, 0.5, 0.625, 0.501, 0.6229, 0.5, 0.6017, 0.5081, 0.1273, 0.7399, 0.125, 0.7489, 0.1253, 0.75, 0.8705, 0.7432, 0.8735, 0.7288, 0.8726, 0.7401, 0.3999, 0.2518, 0.4195, 0.253, 0.4566, 0.25, 0.625, 0.2503, 0.6216, 0.25, 0.5807, 0.253, 0.3911, 0.7443, 0.4211, 0.75, 0.3998, 0.742, 0.625, 0.7491, 0.6002, 0.742, 0.6228, 0.75, 0.3911, 0.508, 0.3998, 0.508, 0.4228, 0.5016, 0.625, 0.5125, 0.6187, 0.5016, 0.6002, 0.508, 0.375, 0.25, 0.375, 0.002496, 0.4588, 0.01231, 0.4588, 0.2377, 0.3911, 0.9966, 0.625, 0.9967, 0.6233, 1.0, 0.5409, 1.0, 0.625, 0.0003903, 0.625, 0.2491, 0.5412, 0.2377, 0.5412, 0.01231, 0.6007, 0.2534, 0.375, 0.2534, 0.4588, 0.2377, 0.5412, 0.2377, 0.8717, 0.5028, 0.6283, 0.5022, 0.631, 0.5, 0.8742, 0.5, 0.5762, 0.5072, 0.4238, 0.5072, 0.375, 0.4966, 0.6098, 0.4966, 0.3716, 0.7484, 0.3716, 0.5, 0.4238, 0.5072, 0.4238, 0.7428, 0.6283, 0.5022, 0.6283, 0.75, 0.5762, 0.7428, 0.5762, 0.5072, 0.625, 0.7533, 0.3852, 0.7534, 0.4238, 0.7428, 0.5762, 0.7428, 0.375, 0.9965, 0.375, 0.7533, 0.3852, 0.7534, 0.3911, 0.9966, 0.375, 0.2335, 0.375, 0.0002988, 0.4587, 0.01231, 0.4587, 0.2377, 0.5545, 0.0, 0.6235, 0.0, 0.5413, 0.01231, 0.4587, 0.01231, 0.625, 0.0002954, 0.625, 0.2332, 0.5413, 0.2377, 0.5413, 0.01231, 0.5485, 0.2534, 0.4514, 0.2534, 0.4587, 0.2377, 0.5413, 0.2377, 0.375, 0.4999, 0.375, 0.255, 0.4514, 0.2534, 0.4208, 0.4966, 0.625, 0.255, 0.625, 0.4999, 0.579, 0.4966, 0.5485, 0.2534, 0.5762, 0.5072, 0.4238, 0.5072, 0.4208, 0.4966, 0.579, 0.4966, 0.3724, 0.744, 0.3724, 0.5058, 0.4238, 0.5072, 0.4238, 0.7428, 0.6275, 0.5059, 0.6275, 0.744, 0.5762, 0.7428, 0.5762, 0.5072, 0.5708, 0.7534, 0.4291, 0.7534, 0.4238, 0.7428, 0.5762, 0.7428, 0.1276, 0.7414, 0.3724, 0.744, 0.3749, 0.75, 0.1317, 0.75, 0.6275, 0.744, 0.8725, 0.7413, 0.8749, 0.75, 0.6317, 0.75, 0.375, 0.2244, 0.375, 0.0009312, 0.4192, 0.01383, 0.4192, 0.2365, 0.6224, 0.0, 0.6239, 0.0, 0.625, 0.01383, 0.4192, 0.01383, 0.5048, 0.2531, 0.4951, 0.2531, 0.4192, 0.2365, 0.625, 0.2365, 0.375, 0.5, 0.375, 0.2521, 0.4951, 0.2531, 0.4463, 0.4969, 0.625, 0.251, 0.625, 0.4999, 0.5537, 0.4969, 0.5048, 0.2531, 0.5992, 0.5079, 0.375, 0.5078, 0.4463, 0.4969, 0.5537, 0.4969, 0.6261, 0.5082, 0.6261, 0.7419, 0.5992, 0.7419, 0.5992, 0.5079, 0.5513, 0.753, 0.4487, 0.753, 0.375, 0.7419, 0.5992, 0.7419, 0.1261, 0.7368, 0.375, 0.7419, 0.375, 0.75, 0.131, 0.75, 0.6261, 0.7419, 0.875, 0.7362, 0.875, 0.75, 0.631, 0.75, 0.375, 0.2489, 0.375, 0.02565, 0.4157, 0.0136, 0.4157, 0.2361, 0.6166, 0.0, 0.6239, 0.0, 0.625, 0.01359, 0.4157, 0.0136, 0.4999, 0.253, 0.4999, 0.253, 0.4157, 0.2361, 0.625, 0.2361, 0.375, 0.5081, 0.126, 0.5133, 0.131, 0.5, 0.375, 0.5, 0.875, 0.5139, 0.626, 0.5081, 0.631, 0.5, 0.875, 0.5, 0.6013, 0.5081, 0.375, 0.5081, 0.4491, 0.497, 0.5509, 0.497, 0.626, 0.5081, 0.626, 0.7418, 0.6013, 0.7421, 0.6013, 0.5081, 0.553, 0.7531, 0.447, 0.7531, 0.375, 0.7421, 0.6013, 0.7421, 0.375, 0.9981, 0.375, 0.75, 0.447, 0.7531, 0.4963, 0.9969, 0.625, 0.7501, 0.625, 0.9991, 0.5036, 0.9969, 0.553, 0.7531, 0.375, 0.2497, 0.375, 0.01697, 0.458, 0.01235, 0.458, 0.2377, 0.5307, 0.0, 0.6233, 0.0, 0.542, 0.01235, 0.458, 0.01235, 0.625, 0.01725, 0.625, 0.2497, 0.542, 0.2377, 0.542, 0.01235, 0.5324, 0.2533, 0.4675, 0.2533, 0.458, 0.2377, 0.542, 0.2377, 0.3725, 0.5061, 0.1275, 0.5088, 0.1316, 0.5, 0.3749, 0.5, 0.8725, 0.509, 0.6275, 0.5061, 0.6316, 0.5, 0.8749, 0.5, 0.5766, 0.5072, 0.4234, 0.5072, 0.4302, 0.4967, 0.5697, 0.4967, 0.3725, 0.744, 0.3725, 0.5061, 0.4234, 0.5072, 0.4234, 0.7428, 0.6275, 0.5061, 0.6275, 0.744, 0.5766, 0.7428, 0.5766, 0.5072, 0.5777, 0.7534, 0.4222, 0.7534, 0.4234, 0.7428, 0.5766, 0.7428, 0.375, 0.995, 0.375, 0.7501, 0.4222, 0.7534, 0.4537, 0.9966, 0.625, 0.7501, 0.625, 0.9951, 0.5461, 0.9966, 0.5777, 0.7534, 0.4579, 0.2376, 0.4579, 0.01235, 0.375, 0.002115, 0.375, 0.25, 0.5391, 1.0, 0.6233, 1.0, 0.625, 0.9967, 0.3911, 0.9967, 0.5421, 0.01235, 0.5421, 0.2376, 0.625, 0.2489, 0.625, 0.0, 0.5421, 0.2376, 0.4579, 0.2376, 0.375, 0.2534, 0.603, 0.2534, 0.874, 0.5, 0.6308, 0.5, 0.6283, 0.5021, 0.8717, 0.5027, 0.6112, 0.4966, 0.375, 0.4966, 0.4233, 0.5072, 0.5767, 0.5072, 0.4233, 0.7428, 0.4233, 0.5072, 0.3716, 0.5, 0.3716, 0.7484, 0.5767, 0.5072, 0.5767, 0.7428, 0.6283, 0.75, 0.6283, 0.5021, 0.5767, 0.7428, 0.4233, 0.7428, 0.3851, 0.7533, 0.625, 0.7533, 0.3911, 0.9967, 0.3851, 0.7533, 0.375, 0.7539, 0.375, 0.9971, 0.125, 0.5013, 0.125, 0.7236, 0.1272, 0.7391, 0.1272, 0.5106, 0.4512, 1.0, 0.6214, 1.0, 0.58, 0.997, 0.4202, 0.997, 0.875, 0.7487, 0.875, 0.5264, 0.8727, 0.5104, 0.8727, 0.7394, 0.5851, 0.2362, 0.4149, 0.2362, 0.4156, 0.2531, 0.5846, 0.2531, 0.3691, 0.5, 0.1252, 0.5, 0.1272, 0.5106, 0.3728, 0.5069, 0.8692, 0.5, 0.6253, 0.5, 0.6273, 0.5068, 0.8727, 0.5104, 0.6004, 0.4969, 0.3998, 0.4969, 0.3983, 0.5081, 0.6017, 0.5081, 0.3983, 0.7419, 0.3983, 0.5081, 0.3728, 0.5069, 0.3728, 0.743, 0.6017, 0.5081, 0.6017, 0.7419, 0.6273, 0.7431, 0.6273, 0.5068, 0.6017, 0.7419, 0.3983, 0.7419, 0.4024, 0.753, 0.5977, 0.753, 0.4202, 0.997, 0.4024, 0.753, 0.375, 0.7542, 0.375, 0.9997, 0.5977, 0.753, 0.58, 0.997, 0.625, 0.9997, 0.625, 0.7543, 0.125, 0.5265, 0.125, 0.7489, 0.1273, 0.7399, 0.1273, 0.5104, 0.3784, 1.0, 0.5435, 1.0, 0.5857, 0.9969, 0.4145, 0.9969, 0.875, 0.7235, 0.875, 0.5011, 0.8726, 0.5102, 0.8726, 0.7401, 0.5825, 0.2362, 0.4175, 0.2362, 0.4195, 0.253, 0.5807, 0.253, 0.402, 0.497, 0.4195, 0.253, 0.375, 0.2503, 0.375, 0.4956, 0.5807, 0.253, 0.5981, 0.497, 0.625, 0.4955, 0.625, 0.2503, 0.5981, 0.497, 0.402, 0.497, 0.3998, 0.508, 0.6002, 0.508, 0.3998, 0.742, 0.3998, 0.508, 0.3727, 0.5068, 0.3727, 0.7434, 0.6002, 0.508, 0.6002, 0.742, 0.6274, 0.7435, 0.6274, 0.5067, 0.6002, 0.742, 0.3998, 0.742, 0.3991, 0.7531, 0.601, 0.7531, 0.1253, 0.75, 0.3691, 0.75, 0.3727, 0.7434, 0.1273, 0.7399, 0.6253, 0.75, 0.8692, 0.75, 0.8726, 0.7401, 0.6274, 0.7435, 0.1284, 0.5, 0.3716, 0.5, 0.3716, 0.7484, 0.1284, 0.7478])
me_cube_003.update()

# ---- objects
ob_applebottomjeans_002 = bpy.data.objects.new('AppleBottomJeans.002', me_plane_003)
ob_leaves_002 = bpy.data.objects.new('Leaves.002', me_cube_003)

# ---- transforms, parenting, visibility, modifiers, constraints
ob_applebottomjeans_002.location = (-5.984e-08, -4.482e-09, 0.0)
ob_applebottomjeans_002.rotation_euler = (-0.3631, 1.157e-07, 3.142)
ob_applebottomjeans_002.scale = (0.1295, 0.1094, 0.1094)
ob_leaves_002.location = (-2.957e-08, -2.969e-09, 0.0)
ob_leaves_002.scale = (0.2031, 0.2031, 0.01738)

# ---- collection membership
col_white.objects.link(ob_applebottomjeans_002)
col_white.objects.link(ob_leaves_002)

# ---- scene / render settings (as saved in the file)
scene.frame_start = 1; scene.frame_end = 250; scene.frame_set(1)
scene.render.engine = 'BLENDER_EEVEE_NEXT'
scene.cycles.sampling_pattern = 'TABULATED_SOBOL'
scene.cycles.use_light_tree = False
scene.view_settings.view_transform = 'Filmic'
bpy.context.view_layer.update()

# ---- added for rendering (the .blend has no active camera and no usable light): camera, sun
cam_auto = bpy.data.cameras.new('AutoCamera')
cam_auto.lens = 50.0
cam_auto.sensor_width = 36.0
cam_auto.clip_end = 1000.0
ob_auto_camera = bpy.data.objects.new('AutoCamera', cam_auto)
scene.collection.objects.link(ob_auto_camera)
ob_auto_camera.location = (2.82988, -3.27055, 2.91587)
ob_auto_camera.rotation_euler = (1.09748, -7.21219e-08, 0.694738)
scene.camera = ob_auto_camera
light_auto_sun = bpy.data.lights.new('AutoSun', 'SUN')
light_auto_sun.energy = 3.0
light_auto_sun.angle = 0.0523599
ob_auto_sun = bpy.data.objects.new('AutoSun', light_auto_sun)
scene.collection.objects.link(ob_auto_sun)
ob_auto_sun.rotation_euler = (0.872665, 0.174533, 0.523599)
bpy.context.view_layer.update()
